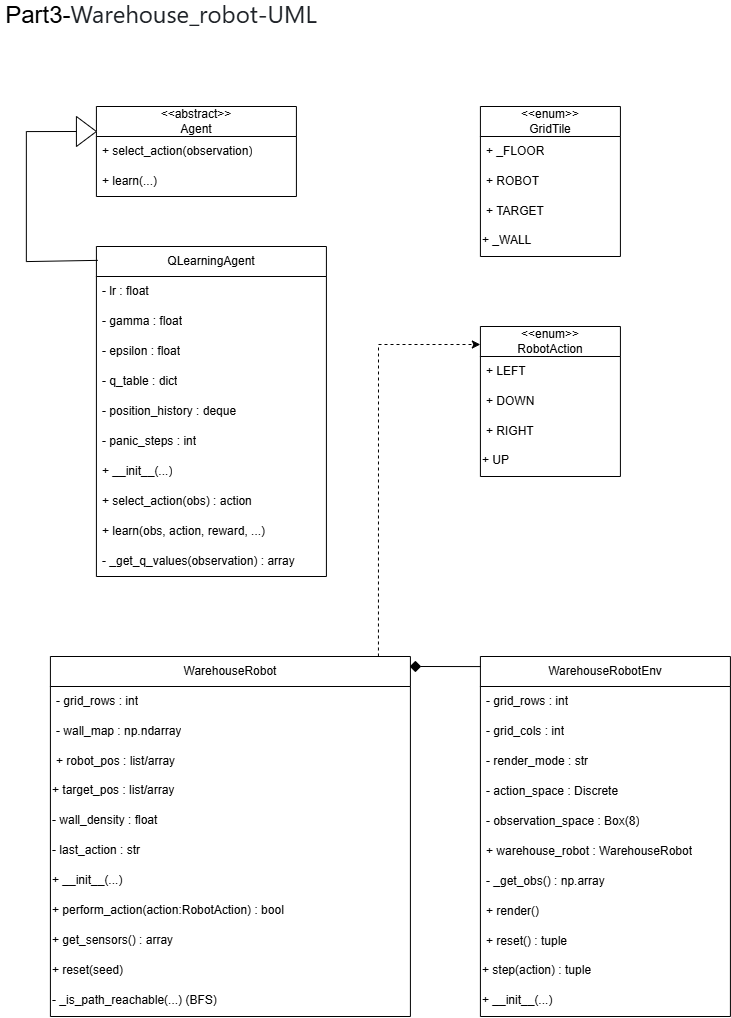

The diagram above was exported from draw.io. Its source (the exported page's mxGraphModel, read from the mxfile embedded in the PNG):
<mxGraphModel dx="682" dy="814" grid="0" gridSize="10" guides="1" tooltips="1" connect="1" arrows="1" fold="1" page="1" pageScale="1" pageWidth="827" pageHeight="1169" math="0" shadow="0">
  <root>
    <mxCell id="0" />
    <mxCell id="1" parent="0" />
    <mxCell id="Ox9KMC4EMjjemcyvsB__-2" parent="1" style="swimlane;fontStyle=0;childLayout=stackLayout;horizontal=1;startSize=30;horizontalStack=0;resizeParent=1;resizeParentMax=0;resizeLast=0;collapsible=1;marginBottom=0;whiteSpace=wrap;html=1;" value="&lt;div&gt;&amp;lt;&amp;lt;abstract&amp;gt;&amp;gt;&lt;/div&gt;Agent" vertex="1">
      <mxGeometry height="90" width="200" x="131.91" y="140" as="geometry" />
    </mxCell>
    <mxCell id="Ox9KMC4EMjjemcyvsB__-3" parent="Ox9KMC4EMjjemcyvsB__-2" style="text;strokeColor=none;fillColor=none;align=left;verticalAlign=middle;spacingLeft=4;spacingRight=4;overflow=hidden;points=[[0,0.5],[1,0.5]];portConstraint=eastwest;rotatable=0;whiteSpace=wrap;html=1;" value="+ select_action(observation)" vertex="1">
      <mxGeometry height="30" width="200" y="30" as="geometry" />
    </mxCell>
    <mxCell id="Ox9KMC4EMjjemcyvsB__-4" parent="Ox9KMC4EMjjemcyvsB__-2" style="text;strokeColor=none;fillColor=none;align=left;verticalAlign=middle;spacingLeft=4;spacingRight=4;overflow=hidden;points=[[0,0.5],[1,0.5]];portConstraint=eastwest;rotatable=0;whiteSpace=wrap;html=1;" value="+ learn(...)" vertex="1">
      <mxGeometry height="30" width="200" y="60" as="geometry" />
    </mxCell>
    <mxCell id="Ox9KMC4EMjjemcyvsB__-6" parent="1" style="swimlane;fontStyle=0;childLayout=stackLayout;horizontal=1;startSize=30;horizontalStack=0;resizeParent=1;resizeParentMax=0;resizeLast=0;collapsible=1;marginBottom=0;whiteSpace=wrap;html=1;" value="QLearningAgent" vertex="1">
      <mxGeometry height="330" width="230" x="131.91" y="280" as="geometry" />
    </mxCell>
    <mxCell id="Ox9KMC4EMjjemcyvsB__-7" parent="Ox9KMC4EMjjemcyvsB__-6" style="text;strokeColor=none;fillColor=none;align=left;verticalAlign=middle;spacingLeft=4;spacingRight=4;overflow=hidden;points=[[0,0.5],[1,0.5]];portConstraint=eastwest;rotatable=0;whiteSpace=wrap;html=1;" value="- lr : float" vertex="1">
      <mxGeometry height="30" width="230" y="30" as="geometry" />
    </mxCell>
    <mxCell id="Ox9KMC4EMjjemcyvsB__-8" parent="Ox9KMC4EMjjemcyvsB__-6" style="text;strokeColor=none;fillColor=none;align=left;verticalAlign=middle;spacingLeft=4;spacingRight=4;overflow=hidden;points=[[0,0.5],[1,0.5]];portConstraint=eastwest;rotatable=0;whiteSpace=wrap;html=1;" value="- gamma : float" vertex="1">
      <mxGeometry height="30" width="230" y="60" as="geometry" />
    </mxCell>
    <mxCell id="Ox9KMC4EMjjemcyvsB__-9" parent="Ox9KMC4EMjjemcyvsB__-6" style="text;strokeColor=none;fillColor=none;align=left;verticalAlign=middle;spacingLeft=4;spacingRight=4;overflow=hidden;points=[[0,0.5],[1,0.5]];portConstraint=eastwest;rotatable=0;whiteSpace=wrap;html=1;" value="- epsilon : float" vertex="1">
      <mxGeometry height="30" width="230" y="90" as="geometry" />
    </mxCell>
    <mxCell id="Ox9KMC4EMjjemcyvsB__-15" parent="Ox9KMC4EMjjemcyvsB__-6" style="text;strokeColor=none;fillColor=none;align=left;verticalAlign=middle;spacingLeft=4;spacingRight=4;overflow=hidden;points=[[0,0.5],[1,0.5]];portConstraint=eastwest;rotatable=0;whiteSpace=wrap;html=1;" value="- q_table : dict" vertex="1">
      <mxGeometry height="30" width="230" y="120" as="geometry" />
    </mxCell>
    <mxCell id="Ox9KMC4EMjjemcyvsB__-17" parent="Ox9KMC4EMjjemcyvsB__-6" style="text;strokeColor=none;fillColor=none;align=left;verticalAlign=middle;spacingLeft=4;spacingRight=4;overflow=hidden;points=[[0,0.5],[1,0.5]];portConstraint=eastwest;rotatable=0;whiteSpace=wrap;html=1;" value="- position_history : deque" vertex="1">
      <mxGeometry height="30" width="230" y="150" as="geometry" />
    </mxCell>
    <mxCell id="Ox9KMC4EMjjemcyvsB__-16" parent="Ox9KMC4EMjjemcyvsB__-6" style="text;strokeColor=none;fillColor=none;align=left;verticalAlign=middle;spacingLeft=4;spacingRight=4;overflow=hidden;points=[[0,0.5],[1,0.5]];portConstraint=eastwest;rotatable=0;whiteSpace=wrap;html=1;" value="- panic_steps : int" vertex="1">
      <mxGeometry height="30" width="230" y="180" as="geometry" />
    </mxCell>
    <mxCell id="Ox9KMC4EMjjemcyvsB__-19" parent="Ox9KMC4EMjjemcyvsB__-6" style="text;strokeColor=none;fillColor=none;align=left;verticalAlign=middle;spacingLeft=4;spacingRight=4;overflow=hidden;points=[[0,0.5],[1,0.5]];portConstraint=eastwest;rotatable=0;whiteSpace=wrap;html=1;" value="+ __init__(...)" vertex="1">
      <mxGeometry height="30" width="230" y="210" as="geometry" />
    </mxCell>
    <mxCell id="Ox9KMC4EMjjemcyvsB__-18" parent="Ox9KMC4EMjjemcyvsB__-6" style="text;strokeColor=none;fillColor=none;align=left;verticalAlign=middle;spacingLeft=4;spacingRight=4;overflow=hidden;points=[[0,0.5],[1,0.5]];portConstraint=eastwest;rotatable=0;whiteSpace=wrap;html=1;" value="+ select_action(obs) : action" vertex="1">
      <mxGeometry height="30" width="230" y="240" as="geometry" />
    </mxCell>
    <mxCell id="Ox9KMC4EMjjemcyvsB__-20" parent="Ox9KMC4EMjjemcyvsB__-6" style="text;strokeColor=none;fillColor=none;align=left;verticalAlign=middle;spacingLeft=4;spacingRight=4;overflow=hidden;points=[[0,0.5],[1,0.5]];portConstraint=eastwest;rotatable=0;whiteSpace=wrap;html=1;" value="+ learn(obs, action, reward, ...)" vertex="1">
      <mxGeometry height="30" width="230" y="270" as="geometry" />
    </mxCell>
    <mxCell id="Ox9KMC4EMjjemcyvsB__-21" parent="Ox9KMC4EMjjemcyvsB__-6" style="text;strokeColor=none;fillColor=none;align=left;verticalAlign=middle;spacingLeft=4;spacingRight=4;overflow=hidden;points=[[0,0.5],[1,0.5]];portConstraint=eastwest;rotatable=0;whiteSpace=wrap;html=1;" value="- _get_q_values(observation) : array" vertex="1">
      <mxGeometry height="30" width="230" y="300" as="geometry" />
    </mxCell>
    <mxCell id="Ox9KMC4EMjjemcyvsB__-11" parent="1" style="swimlane;fontStyle=0;childLayout=stackLayout;horizontal=1;startSize=30;horizontalStack=0;resizeParent=1;resizeParentMax=0;resizeLast=0;collapsible=1;marginBottom=0;whiteSpace=wrap;html=1;" value="WarehouseRobotEnv" vertex="1">
      <mxGeometry height="360" width="250" x="515.91" y="690" as="geometry" />
    </mxCell>
    <mxCell id="Ox9KMC4EMjjemcyvsB__-12" parent="Ox9KMC4EMjjemcyvsB__-11" style="text;strokeColor=none;fillColor=none;align=left;verticalAlign=middle;spacingLeft=4;spacingRight=4;overflow=hidden;points=[[0,0.5],[1,0.5]];portConstraint=eastwest;rotatable=0;whiteSpace=wrap;html=1;" value="- grid_rows : int" vertex="1">
      <mxGeometry height="30" width="250" y="30" as="geometry" />
    </mxCell>
    <mxCell id="Ox9KMC4EMjjemcyvsB__-13" parent="Ox9KMC4EMjjemcyvsB__-11" style="text;strokeColor=none;fillColor=none;align=left;verticalAlign=middle;spacingLeft=4;spacingRight=4;overflow=hidden;points=[[0,0.5],[1,0.5]];portConstraint=eastwest;rotatable=0;whiteSpace=wrap;html=1;" value="- grid_cols : int" vertex="1">
      <mxGeometry height="30" width="250" y="60" as="geometry" />
    </mxCell>
    <mxCell id="Ox9KMC4EMjjemcyvsB__-14" parent="Ox9KMC4EMjjemcyvsB__-11" style="text;strokeColor=none;fillColor=none;align=left;verticalAlign=middle;spacingLeft=4;spacingRight=4;overflow=hidden;points=[[0,0.5],[1,0.5]];portConstraint=eastwest;rotatable=0;whiteSpace=wrap;html=1;" value="- render_mode : str" vertex="1">
      <mxGeometry height="30" width="250" y="90" as="geometry" />
    </mxCell>
    <mxCell id="Ox9KMC4EMjjemcyvsB__-27" parent="Ox9KMC4EMjjemcyvsB__-11" style="text;strokeColor=none;fillColor=none;align=left;verticalAlign=middle;spacingLeft=4;spacingRight=4;overflow=hidden;points=[[0,0.5],[1,0.5]];portConstraint=eastwest;rotatable=0;whiteSpace=wrap;html=1;" value="- action_space : Discrete" vertex="1">
      <mxGeometry height="30" width="250" y="120" as="geometry" />
    </mxCell>
    <mxCell id="Ox9KMC4EMjjemcyvsB__-26" parent="Ox9KMC4EMjjemcyvsB__-11" style="text;strokeColor=none;fillColor=none;align=left;verticalAlign=middle;spacingLeft=4;spacingRight=4;overflow=hidden;points=[[0,0.5],[1,0.5]];portConstraint=eastwest;rotatable=0;whiteSpace=wrap;html=1;" value="- observation_space : Box(8)" vertex="1">
      <mxGeometry height="30" width="250" y="150" as="geometry" />
    </mxCell>
    <mxCell id="Ox9KMC4EMjjemcyvsB__-25" parent="Ox9KMC4EMjjemcyvsB__-11" style="text;strokeColor=none;fillColor=none;align=left;verticalAlign=middle;spacingLeft=4;spacingRight=4;overflow=hidden;points=[[0,0.5],[1,0.5]];portConstraint=eastwest;rotatable=0;whiteSpace=wrap;html=1;" value="+ warehouse_robot : WarehouseRobot" vertex="1">
      <mxGeometry height="30" width="250" y="180" as="geometry" />
    </mxCell>
    <UserObject label="- _get_obs() : np.array" link="- _get_obs() : np.array" id="Ox9KMC4EMjjemcyvsB__-24">
      <mxCell parent="Ox9KMC4EMjjemcyvsB__-11" style="text;strokeColor=none;fillColor=none;align=left;verticalAlign=middle;spacingLeft=4;spacingRight=4;overflow=hidden;points=[[0,0.5],[1,0.5]];portConstraint=eastwest;rotatable=0;whiteSpace=wrap;html=1;" vertex="1">
        <mxGeometry height="30" width="250" y="210" as="geometry" />
      </mxCell>
    </UserObject>
    <mxCell id="Ox9KMC4EMjjemcyvsB__-23" parent="Ox9KMC4EMjjemcyvsB__-11" style="text;strokeColor=none;fillColor=none;align=left;verticalAlign=middle;spacingLeft=4;spacingRight=4;overflow=hidden;points=[[0,0.5],[1,0.5]];portConstraint=eastwest;rotatable=0;whiteSpace=wrap;html=1;" value="+ render()" vertex="1">
      <mxGeometry height="30" width="250" y="240" as="geometry" />
    </mxCell>
    <mxCell id="Ox9KMC4EMjjemcyvsB__-22" parent="Ox9KMC4EMjjemcyvsB__-11" style="text;strokeColor=none;fillColor=none;align=left;verticalAlign=middle;spacingLeft=4;spacingRight=4;overflow=hidden;points=[[0,0.5],[1,0.5]];portConstraint=eastwest;rotatable=0;whiteSpace=wrap;html=1;" value="+ reset() : tuple" vertex="1">
      <mxGeometry height="30" width="250" y="270" as="geometry" />
    </mxCell>
    <mxCell id="Ox9KMC4EMjjemcyvsB__-28" parent="Ox9KMC4EMjjemcyvsB__-11" style="text;whiteSpace=wrap;" value="+ step(action) : tuple" vertex="1">
      <mxGeometry height="30" width="250" y="300" as="geometry" />
    </mxCell>
    <mxCell id="Ox9KMC4EMjjemcyvsB__-29" parent="Ox9KMC4EMjjemcyvsB__-11" style="text;whiteSpace=wrap;" value="+ __init__(...)" vertex="1">
      <mxGeometry height="30" width="250" y="330" as="geometry" />
    </mxCell>
    <mxCell id="Ox9KMC4EMjjemcyvsB__-30" parent="1" style="swimlane;fontStyle=0;childLayout=stackLayout;horizontal=1;startSize=30;horizontalStack=0;resizeParent=1;resizeParentMax=0;resizeLast=0;collapsible=1;marginBottom=0;whiteSpace=wrap;html=1;" value="WarehouseRobot" vertex="1">
      <mxGeometry height="360" width="360" x="85.91" y="690" as="geometry" />
    </mxCell>
    <mxCell id="Ox9KMC4EMjjemcyvsB__-31" parent="Ox9KMC4EMjjemcyvsB__-30" style="text;strokeColor=none;fillColor=none;align=left;verticalAlign=middle;spacingLeft=4;spacingRight=4;overflow=hidden;points=[[0,0.5],[1,0.5]];portConstraint=eastwest;rotatable=0;whiteSpace=wrap;html=1;" value="- grid_rows : int" vertex="1">
      <mxGeometry height="30" width="360" y="30" as="geometry" />
    </mxCell>
    <mxCell id="Ox9KMC4EMjjemcyvsB__-32" parent="Ox9KMC4EMjjemcyvsB__-30" style="text;strokeColor=none;fillColor=none;align=left;verticalAlign=middle;spacingLeft=4;spacingRight=4;overflow=hidden;points=[[0,0.5],[1,0.5]];portConstraint=eastwest;rotatable=0;whiteSpace=wrap;html=1;" value="- wall_map : np.ndarray" vertex="1">
      <mxGeometry height="30" width="360" y="60" as="geometry" />
    </mxCell>
    <mxCell id="Ox9KMC4EMjjemcyvsB__-33" parent="Ox9KMC4EMjjemcyvsB__-30" style="text;strokeColor=none;fillColor=none;align=left;verticalAlign=middle;spacingLeft=4;spacingRight=4;overflow=hidden;points=[[0,0.5],[1,0.5]];portConstraint=eastwest;rotatable=0;whiteSpace=wrap;html=1;" value="+ robot_pos : list/array" vertex="1">
      <mxGeometry height="30" width="360" y="90" as="geometry" />
    </mxCell>
    <mxCell id="Ox9KMC4EMjjemcyvsB__-34" parent="Ox9KMC4EMjjemcyvsB__-30" style="text;whiteSpace=wrap;" value="+ target_pos : list/array" vertex="1">
      <mxGeometry height="30" width="360" y="120" as="geometry" />
    </mxCell>
    <mxCell id="Ox9KMC4EMjjemcyvsB__-42" parent="Ox9KMC4EMjjemcyvsB__-30" style="text;whiteSpace=wrap;" value="- wall_density : float" vertex="1">
      <mxGeometry height="30" width="360" y="150" as="geometry" />
    </mxCell>
    <mxCell id="Ox9KMC4EMjjemcyvsB__-36" parent="Ox9KMC4EMjjemcyvsB__-30" style="text;whiteSpace=wrap;" value="- last_action : str" vertex="1">
      <mxGeometry height="30" width="360" y="180" as="geometry" />
    </mxCell>
    <mxCell id="Ox9KMC4EMjjemcyvsB__-37" parent="Ox9KMC4EMjjemcyvsB__-30" style="text;whiteSpace=wrap;" value="+ __init__(...)" vertex="1">
      <mxGeometry height="30" width="360" y="210" as="geometry" />
    </mxCell>
    <mxCell id="Ox9KMC4EMjjemcyvsB__-38" parent="Ox9KMC4EMjjemcyvsB__-30" style="text;whiteSpace=wrap;" value="+ perform_action(action:RobotAction) : bool" vertex="1">
      <mxGeometry height="30" width="360" y="240" as="geometry" />
    </mxCell>
    <mxCell id="Ox9KMC4EMjjemcyvsB__-39" parent="Ox9KMC4EMjjemcyvsB__-30" style="text;whiteSpace=wrap;" value="+ get_sensors() : array" vertex="1">
      <mxGeometry height="30" width="360" y="270" as="geometry" />
    </mxCell>
    <mxCell id="Ox9KMC4EMjjemcyvsB__-40" parent="Ox9KMC4EMjjemcyvsB__-30" style="text;whiteSpace=wrap;" value="+ reset(seed)" vertex="1">
      <mxGeometry height="30" width="360" y="300" as="geometry" />
    </mxCell>
    <mxCell id="Ox9KMC4EMjjemcyvsB__-41" parent="Ox9KMC4EMjjemcyvsB__-30" style="text;whiteSpace=wrap;" value="- _is_path_reachable(...) (BFS)" vertex="1">
      <mxGeometry height="30" width="360" y="330" as="geometry" />
    </mxCell>
    <mxCell id="Ox9KMC4EMjjemcyvsB__-43" parent="1" style="swimlane;fontStyle=0;childLayout=stackLayout;horizontal=1;startSize=30;horizontalStack=0;resizeParent=1;resizeParentMax=0;resizeLast=0;collapsible=1;marginBottom=0;whiteSpace=wrap;html=1;" value="&lt;div&gt;&amp;lt;&amp;lt;enum&amp;gt;&amp;gt;&lt;/div&gt;RobotAction" vertex="1">
      <mxGeometry height="150" width="140" x="515.91" y="360" as="geometry" />
    </mxCell>
    <mxCell id="Ox9KMC4EMjjemcyvsB__-44" parent="Ox9KMC4EMjjemcyvsB__-43" style="text;strokeColor=none;fillColor=none;align=left;verticalAlign=middle;spacingLeft=4;spacingRight=4;overflow=hidden;points=[[0,0.5],[1,0.5]];portConstraint=eastwest;rotatable=0;whiteSpace=wrap;html=1;" value="+ LEFT" vertex="1">
      <mxGeometry height="30" width="140" y="30" as="geometry" />
    </mxCell>
    <mxCell id="Ox9KMC4EMjjemcyvsB__-45" parent="Ox9KMC4EMjjemcyvsB__-43" style="text;strokeColor=none;fillColor=none;align=left;verticalAlign=middle;spacingLeft=4;spacingRight=4;overflow=hidden;points=[[0,0.5],[1,0.5]];portConstraint=eastwest;rotatable=0;whiteSpace=wrap;html=1;" value="+ DOWN" vertex="1">
      <mxGeometry height="30" width="140" y="60" as="geometry" />
    </mxCell>
    <mxCell id="Ox9KMC4EMjjemcyvsB__-46" parent="Ox9KMC4EMjjemcyvsB__-43" style="text;strokeColor=none;fillColor=none;align=left;verticalAlign=middle;spacingLeft=4;spacingRight=4;overflow=hidden;points=[[0,0.5],[1,0.5]];portConstraint=eastwest;rotatable=0;whiteSpace=wrap;html=1;" value="+ RIGHT" vertex="1">
      <mxGeometry height="30" width="140" y="90" as="geometry" />
    </mxCell>
    <mxCell id="Ox9KMC4EMjjemcyvsB__-47" parent="Ox9KMC4EMjjemcyvsB__-43" style="text;whiteSpace=wrap;" value="+ UP" vertex="1">
      <mxGeometry height="30" width="140" y="120" as="geometry" />
    </mxCell>
    <mxCell id="Ox9KMC4EMjjemcyvsB__-48" parent="1" style="swimlane;fontStyle=0;childLayout=stackLayout;horizontal=1;startSize=30;horizontalStack=0;resizeParent=1;resizeParentMax=0;resizeLast=0;collapsible=1;marginBottom=0;whiteSpace=wrap;html=1;" value="&lt;div&gt;&amp;lt;&amp;lt;enum&amp;gt;&amp;gt;&lt;/div&gt;GridTile" vertex="1">
      <mxGeometry height="150" width="140" x="515.91" y="140" as="geometry" />
    </mxCell>
    <mxCell id="Ox9KMC4EMjjemcyvsB__-49" parent="Ox9KMC4EMjjemcyvsB__-48" style="text;strokeColor=none;fillColor=none;align=left;verticalAlign=middle;spacingLeft=4;spacingRight=4;overflow=hidden;points=[[0,0.5],[1,0.5]];portConstraint=eastwest;rotatable=0;whiteSpace=wrap;html=1;" value="+ _FLOOR" vertex="1">
      <mxGeometry height="30" width="140" y="30" as="geometry" />
    </mxCell>
    <mxCell id="Ox9KMC4EMjjemcyvsB__-50" parent="Ox9KMC4EMjjemcyvsB__-48" style="text;strokeColor=none;fillColor=none;align=left;verticalAlign=middle;spacingLeft=4;spacingRight=4;overflow=hidden;points=[[0,0.5],[1,0.5]];portConstraint=eastwest;rotatable=0;whiteSpace=wrap;html=1;" value="+ ROBOT" vertex="1">
      <mxGeometry height="30" width="140" y="60" as="geometry" />
    </mxCell>
    <mxCell id="Ox9KMC4EMjjemcyvsB__-51" parent="Ox9KMC4EMjjemcyvsB__-48" style="text;strokeColor=none;fillColor=none;align=left;verticalAlign=middle;spacingLeft=4;spacingRight=4;overflow=hidden;points=[[0,0.5],[1,0.5]];portConstraint=eastwest;rotatable=0;whiteSpace=wrap;html=1;" value="+ TARGET" vertex="1">
      <mxGeometry height="30" width="140" y="90" as="geometry" />
    </mxCell>
    <mxCell id="Ox9KMC4EMjjemcyvsB__-52" parent="Ox9KMC4EMjjemcyvsB__-48" style="text;whiteSpace=wrap;" value="+ _WALL" vertex="1">
      <mxGeometry height="30" width="140" y="120" as="geometry" />
    </mxCell>
    <mxCell id="Ox9KMC4EMjjemcyvsB__-54" parent="1" style="triangle;whiteSpace=wrap;html=1;" value="" vertex="1">
      <mxGeometry height="30" width="20" x="111.91" y="150" as="geometry" />
    </mxCell>
    <mxCell id="Ox9KMC4EMjjemcyvsB__-55" edge="1" parent="1" source="Ox9KMC4EMjjemcyvsB__-6" style="endArrow=none;html=1;rounded=0;entryX=0;entryY=0.5;entryDx=0;entryDy=0;edgeStyle=orthogonalEdgeStyle;exitX=0.006;exitY=0.042;exitDx=0;exitDy=0;exitPerimeter=0;" value="">
      <mxGeometry height="50" relative="1" width="50" as="geometry">
        <Array as="points">
          <mxPoint x="132.91" y="295" />
          <mxPoint x="61.91" y="295" />
          <mxPoint x="61.91" y="165" />
        </Array>
        <mxPoint x="131.91" y="295" as="sourcePoint" />
        <mxPoint x="111.91" y="165" as="targetPoint" />
      </mxGeometry>
    </mxCell>
    <mxCell id="Ox9KMC4EMjjemcyvsB__-65" edge="1" parent="1" style="endArrow=classic;html=1;rounded=0;dashed=1;exitX=0.914;exitY=0.005;exitDx=0;exitDy=0;exitPerimeter=0;edgeStyle=orthogonalEdgeStyle;entryX=0;entryY=0.123;entryDx=0;entryDy=0;entryPerimeter=0;" target="Ox9KMC4EMjjemcyvsB__-43" value="">
      <mxGeometry height="50" relative="1" width="50" as="geometry">
        <Array as="points">
          <mxPoint x="413.91" y="378" />
          <mxPoint x="515.91" y="378" />
        </Array>
        <mxPoint x="413.95" y="690" as="sourcePoint" />
        <mxPoint x="450.91" y="378.2" as="targetPoint" />
      </mxGeometry>
    </mxCell>
    <mxCell id="Ox9KMC4EMjjemcyvsB__-67" parent="1" style="rhombus;whiteSpace=wrap;html=1;fillColor=#000000;" value="" vertex="1">
      <mxGeometry height="10" width="10" x="445.91" y="695" as="geometry" />
    </mxCell>
    <mxCell id="Ox9KMC4EMjjemcyvsB__-70" edge="1" parent="1" source="Ox9KMC4EMjjemcyvsB__-67" style="endArrow=none;html=1;rounded=0;entryX=0.001;entryY=0.028;entryDx=0;entryDy=0;entryPerimeter=0;exitX=1;exitY=0.5;exitDx=0;exitDy=0;" target="Ox9KMC4EMjjemcyvsB__-11" value="">
      <mxGeometry height="50" relative="1" width="50" as="geometry">
        <mxPoint x="455.91" y="730" as="sourcePoint" />
        <mxPoint x="505.91" y="680" as="targetPoint" />
      </mxGeometry>
    </mxCell>
    <mxCell id="Ox9KMC4EMjjemcyvsB__-71" parent="1" style="text;html=1;whiteSpace=wrap;strokeColor=none;fillColor=none;align=center;verticalAlign=middle;rounded=0;" value="&lt;font style=&quot;font-size: 24px;&quot;&gt;&lt;font style=&quot;&quot;&gt;Part3&lt;/font&gt;-&lt;span style=&quot;background-color: light-dark(rgb(255, 255, 255), rgb(18, 18, 18)); color: light-dark(rgb(31, 35, 40), rgb(205, 208, 212)); font-family: -apple-system, BlinkMacSystemFont, &amp;quot;Segoe UI&amp;quot;, &amp;quot;Noto Sans&amp;quot;, Helvetica, Arial, sans-serif, &amp;quot;Apple Color Emoji&amp;quot;, &amp;quot;Segoe UI Emoji&amp;quot;; text-align: start;&quot;&gt;Warehouse_robot-UML&lt;/span&gt;&lt;/font&gt;" vertex="1">
      <mxGeometry height="30" width="322" x="36" y="33" as="geometry" />
    </mxCell>
  </root>
</mxGraphModel>